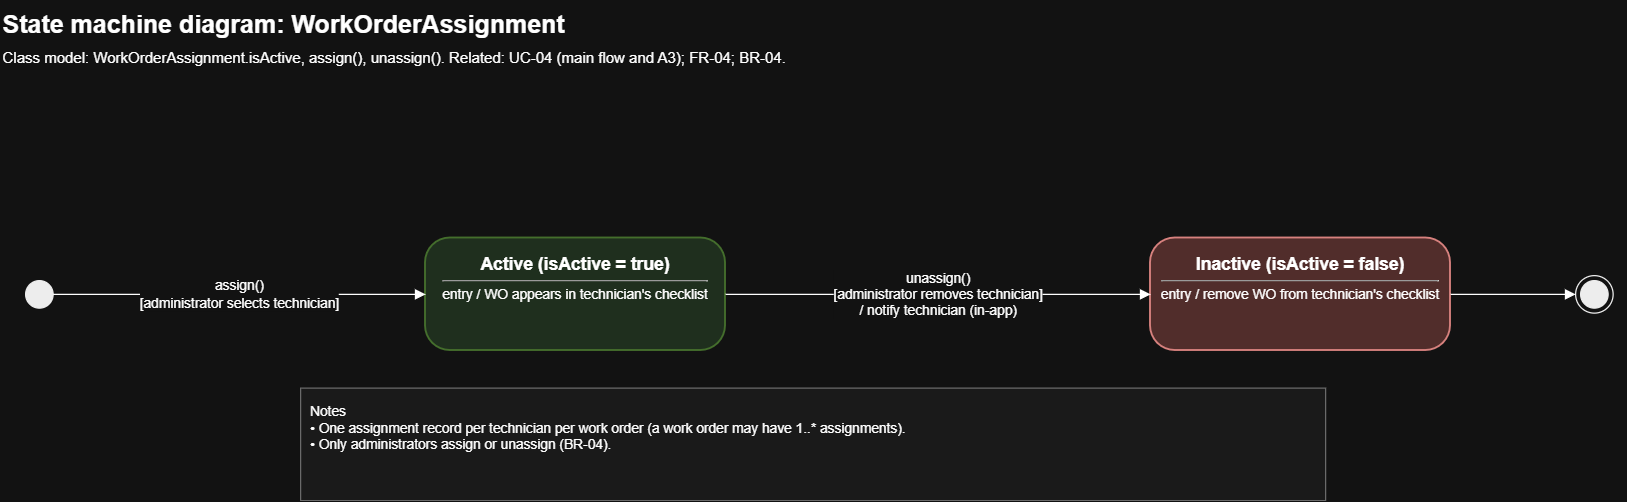

The diagram above was exported from draw.io. Its source (the exported page's mxGraphModel, read from the mxfile embedded in the PNG):
<mxGraphModel dx="1430" dy="806" grid="1" gridSize="10" guides="1" tooltips="1" connect="1" arrows="1" fold="1" page="1" pageScale="1" pageWidth="1920" pageHeight="1080" math="0" shadow="0">
  <root>
    <mxCell id="0" />
    <mxCell id="1" parent="0" />
    <mxCell id="wa-2" parent="1" style="text;html=1;whiteSpace=wrap;align=left;verticalAlign=top;fontSize=20;fontStyle=1;" value="State machine diagram: WorkOrderAssignment" vertex="1">
      <mxGeometry height="30" width="1100" x="40" y="20" as="geometry" />
    </mxCell>
    <mxCell id="wa-3" parent="1" style="text;html=1;whiteSpace=wrap;align=left;verticalAlign=top;fontSize=12;" value="Class model: WorkOrderAssignment.isActive, assign(), unassign(). Related: UC-04 (main flow and A3); FR-04; BR-04." vertex="1">
      <mxGeometry height="24" width="1300" x="40" y="52" as="geometry" />
    </mxCell>
    <mxCell id="wa-i" parent="1" style="ellipse;html=1;fillColor=#000000;strokeColor=#000000;" value="" vertex="1">
      <mxGeometry height="22" width="22" x="60" y="244" as="geometry" />
    </mxCell>
    <mxCell id="wa-act" parent="1" style="rounded=1;arcSize=22;whiteSpace=wrap;html=1;fillColor=#d5e8d4;strokeColor=#82b366;strokeWidth=1.5;verticalAlign=top;spacingTop=6;spacingLeft=6;spacingRight=6;" value="&lt;b style=&quot;font-size:14px&quot;&gt;Active (isActive = true)&lt;/b&gt;&lt;hr size=&quot;1&quot; style=&quot;margin:4px 0&quot;&gt;&lt;div style=&quot;text-align:left;font-size:11px&quot;&gt;entry / WO appears in technician&amp;#x27;s checklist&lt;/div&gt;" vertex="1">
      <mxGeometry height="90" width="240" x="380" y="210" as="geometry" />
    </mxCell>
    <mxCell id="wa-ina" parent="1" style="rounded=1;arcSize=22;whiteSpace=wrap;html=1;fillColor=#f8cecc;strokeColor=#b85450;strokeWidth=1.5;verticalAlign=top;spacingTop=6;spacingLeft=6;spacingRight=6;" value="&lt;b style=&quot;font-size:14px&quot;&gt;Inactive (isActive = false)&lt;/b&gt;&lt;hr size=&quot;1&quot; style=&quot;margin:4px 0&quot;&gt;&lt;div style=&quot;text-align:left;font-size:11px&quot;&gt;entry / remove WO from technician&amp;#x27;s checklist&lt;/div&gt;" vertex="1">
      <mxGeometry height="90" width="240" x="960" y="210" as="geometry" />
    </mxCell>
    <mxCell id="wa-f" parent="1" style="ellipse;html=1;shape=endState;fillColor=#000000;strokeColor=#000000;verticalLabelPosition=bottom;verticalAlign=top;fontSize=11;" value="" vertex="1">
      <mxGeometry height="30" width="30" x="1300" y="240" as="geometry" />
    </mxCell>
    <mxCell id="wa-4" edge="1" parent="1" source="wa-i" style="edgeStyle=orthogonalEdgeStyle;rounded=1;html=1;endArrow=block;endFill=1;fontSize=11;labelBackgroundColor=#ffffff;exitX=1;exitY=0.5;exitDx=0;exitDy=0;entryX=0;entryY=0.5;entryDx=0;entryDy=0;" target="wa-act" value="assign()&lt;br&gt;[administrator selects technician]">
      <mxGeometry relative="1" as="geometry" />
    </mxCell>
    <mxCell id="wa-5" edge="1" parent="1" source="wa-act" style="edgeStyle=orthogonalEdgeStyle;rounded=1;html=1;endArrow=block;endFill=1;fontSize=11;labelBackgroundColor=#ffffff;exitX=1;exitY=0.5;exitDx=0;exitDy=0;entryX=0;entryY=0.5;entryDx=0;entryDy=0;" target="wa-ina" value="unassign()&lt;br&gt;[administrator removes technician]&lt;br&gt;/ notify technician (in-app)">
      <mxGeometry relative="1" as="geometry" />
    </mxCell>
    <mxCell id="wa-6" edge="1" parent="1" source="wa-ina" style="edgeStyle=orthogonalEdgeStyle;rounded=1;html=1;endArrow=block;endFill=1;fontSize=11;labelBackgroundColor=#ffffff;exitX=1;exitY=0.5;exitDx=0;exitDy=0;entryX=0;entryY=0.5;entryDx=0;entryDy=0;" target="wa-f" value="">
      <mxGeometry relative="1" as="geometry" />
    </mxCell>
    <mxCell id="wa-7" parent="1" style="rounded=0;html=1;whiteSpace=wrap;align=left;verticalAlign=top;fontSize=11;fillColor=#f5f5f5;strokeColor=#999999;spacing=8;" value="Notes&lt;br&gt;• One assignment record per technician per work order (a work order may have 1..* assignments).&lt;br&gt;• Only administrators assign or unassign (BR-04)." vertex="1">
      <mxGeometry height="90" width="820" x="280" y="330" as="geometry" />
    </mxCell>
  </root>
</mxGraphModel>